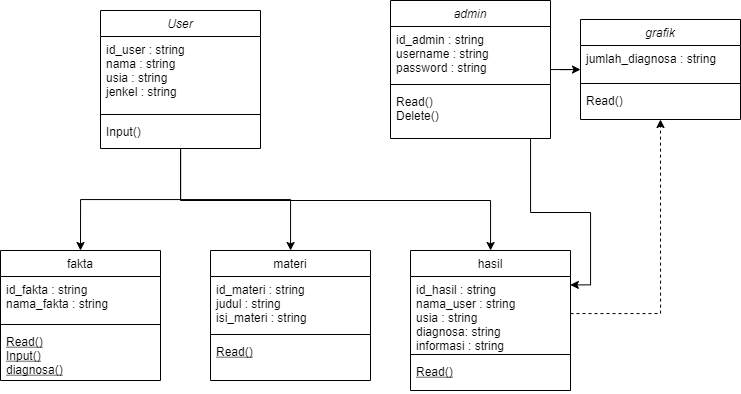

The diagram above was exported from draw.io. Its source (the exported page's mxGraphModel, read from the mxfile embedded in the PNG):
<mxGraphModel dx="1673" dy="934" grid="1" gridSize="10" guides="1" tooltips="1" connect="1" arrows="1" fold="1" page="1" pageScale="1" pageWidth="827" pageHeight="1169" math="0" shadow="0">
  <root>
    <mxCell id="WIyWlLk6GJQsqaUBKTNV-0" />
    <mxCell id="WIyWlLk6GJQsqaUBKTNV-1" parent="WIyWlLk6GJQsqaUBKTNV-0" />
    <mxCell id="v1S8jiFYj_kJ3EeSH5JY-24" style="edgeStyle=orthogonalEdgeStyle;rounded=0;orthogonalLoop=1;jettySize=auto;html=1;entryX=0.5;entryY=0;entryDx=0;entryDy=0;labelBackgroundColor=default;fontColor=default;strokeColor=default;" edge="1" parent="WIyWlLk6GJQsqaUBKTNV-1" source="zkfFHV4jXpPFQw0GAbJ--0" target="zkfFHV4jXpPFQw0GAbJ--6">
      <mxGeometry relative="1" as="geometry" />
    </mxCell>
    <mxCell id="v1S8jiFYj_kJ3EeSH5JY-25" style="edgeStyle=orthogonalEdgeStyle;rounded=0;orthogonalLoop=1;jettySize=auto;html=1;labelBackgroundColor=default;fontColor=default;strokeColor=default;" edge="1" parent="WIyWlLk6GJQsqaUBKTNV-1" source="zkfFHV4jXpPFQw0GAbJ--0" target="zkfFHV4jXpPFQw0GAbJ--13">
      <mxGeometry relative="1" as="geometry" />
    </mxCell>
    <mxCell id="v1S8jiFYj_kJ3EeSH5JY-26" style="edgeStyle=orthogonalEdgeStyle;rounded=0;orthogonalLoop=1;jettySize=auto;html=1;labelBackgroundColor=default;fontColor=default;strokeColor=default;" edge="1" parent="WIyWlLk6GJQsqaUBKTNV-1" source="zkfFHV4jXpPFQw0GAbJ--0" target="v1S8jiFYj_kJ3EeSH5JY-11">
      <mxGeometry relative="1" as="geometry">
        <Array as="points">
          <mxPoint x="250" y="310" />
          <mxPoint x="560" y="310" />
        </Array>
      </mxGeometry>
    </mxCell>
    <mxCell id="zkfFHV4jXpPFQw0GAbJ--0" value="User" style="swimlane;fontStyle=2;align=center;verticalAlign=top;childLayout=stackLayout;horizontal=1;startSize=26;horizontalStack=0;resizeParent=1;resizeLast=0;collapsible=1;marginBottom=0;rounded=0;shadow=0;strokeWidth=1;fontColor=default;fillColor=default;strokeColor=default;" parent="WIyWlLk6GJQsqaUBKTNV-1" vertex="1">
      <mxGeometry x="170" y="120" width="160" height="138" as="geometry">
        <mxRectangle x="230" y="140" width="160" height="26" as="alternateBounds" />
      </mxGeometry>
    </mxCell>
    <mxCell id="zkfFHV4jXpPFQw0GAbJ--1" value="id_user : string&#10;nama : string&#10;usia : string&#10;jenkel : string" style="text;align=left;verticalAlign=top;spacingLeft=4;spacingRight=4;overflow=hidden;rotatable=0;points=[[0,0.5],[1,0.5]];portConstraint=eastwest;fontColor=default;" parent="zkfFHV4jXpPFQw0GAbJ--0" vertex="1">
      <mxGeometry y="26" width="160" height="74" as="geometry" />
    </mxCell>
    <mxCell id="zkfFHV4jXpPFQw0GAbJ--4" value="" style="line;html=1;strokeWidth=1;align=left;verticalAlign=middle;spacingTop=-1;spacingLeft=3;spacingRight=3;rotatable=0;labelPosition=right;points=[];portConstraint=eastwest;" parent="zkfFHV4jXpPFQw0GAbJ--0" vertex="1">
      <mxGeometry y="100" width="160" height="8" as="geometry" />
    </mxCell>
    <mxCell id="zkfFHV4jXpPFQw0GAbJ--5" value="Input()" style="text;align=left;verticalAlign=top;spacingLeft=4;spacingRight=4;overflow=hidden;rotatable=0;points=[[0,0.5],[1,0.5]];portConstraint=eastwest;fontColor=default;" parent="zkfFHV4jXpPFQw0GAbJ--0" vertex="1">
      <mxGeometry y="108" width="160" height="26" as="geometry" />
    </mxCell>
    <mxCell id="zkfFHV4jXpPFQw0GAbJ--6" value="fakta" style="swimlane;fontStyle=0;align=center;verticalAlign=top;childLayout=stackLayout;horizontal=1;startSize=26;horizontalStack=0;resizeParent=1;resizeLast=0;collapsible=1;marginBottom=0;rounded=0;shadow=0;strokeWidth=1;fontColor=default;" parent="WIyWlLk6GJQsqaUBKTNV-1" vertex="1">
      <mxGeometry x="70" y="360" width="160" height="130" as="geometry">
        <mxRectangle x="130" y="380" width="160" height="26" as="alternateBounds" />
      </mxGeometry>
    </mxCell>
    <mxCell id="zkfFHV4jXpPFQw0GAbJ--7" value="id_fakta : string&#10;nama_fakta : string" style="text;align=left;verticalAlign=top;spacingLeft=4;spacingRight=4;overflow=hidden;rotatable=0;points=[[0,0.5],[1,0.5]];portConstraint=eastwest;fontColor=default;" parent="zkfFHV4jXpPFQw0GAbJ--6" vertex="1">
      <mxGeometry y="26" width="160" height="44" as="geometry" />
    </mxCell>
    <mxCell id="zkfFHV4jXpPFQw0GAbJ--9" value="" style="line;html=1;strokeWidth=1;align=left;verticalAlign=middle;spacingTop=-1;spacingLeft=3;spacingRight=3;rotatable=0;labelPosition=right;points=[];portConstraint=eastwest;" parent="zkfFHV4jXpPFQw0GAbJ--6" vertex="1">
      <mxGeometry y="70" width="160" height="8" as="geometry" />
    </mxCell>
    <mxCell id="zkfFHV4jXpPFQw0GAbJ--10" value="Read()&#10;Input()&#10;diagnosa()" style="text;align=left;verticalAlign=top;spacingLeft=4;spacingRight=4;overflow=hidden;rotatable=0;points=[[0,0.5],[1,0.5]];portConstraint=eastwest;fontStyle=4;fontColor=default;" parent="zkfFHV4jXpPFQw0GAbJ--6" vertex="1">
      <mxGeometry y="78" width="160" height="52" as="geometry" />
    </mxCell>
    <mxCell id="zkfFHV4jXpPFQw0GAbJ--13" value="materi" style="swimlane;fontStyle=0;align=center;verticalAlign=top;childLayout=stackLayout;horizontal=1;startSize=26;horizontalStack=0;resizeParent=1;resizeLast=0;collapsible=1;marginBottom=0;rounded=0;shadow=0;strokeWidth=1;fontColor=default;fillColor=default;strokeColor=default;labelBackgroundColor=default;" parent="WIyWlLk6GJQsqaUBKTNV-1" vertex="1">
      <mxGeometry x="280" y="360" width="160" height="130" as="geometry">
        <mxRectangle x="340" y="380" width="170" height="26" as="alternateBounds" />
      </mxGeometry>
    </mxCell>
    <mxCell id="zkfFHV4jXpPFQw0GAbJ--14" value="id_materi : string&#10;judul : string&#10;isi_materi : string" style="text;align=left;verticalAlign=top;spacingLeft=4;spacingRight=4;overflow=hidden;rotatable=0;points=[[0,0.5],[1,0.5]];portConstraint=eastwest;fontColor=default;" parent="zkfFHV4jXpPFQw0GAbJ--13" vertex="1">
      <mxGeometry y="26" width="160" height="54" as="geometry" />
    </mxCell>
    <mxCell id="zkfFHV4jXpPFQw0GAbJ--15" value="" style="line;html=1;strokeWidth=1;align=left;verticalAlign=middle;spacingTop=-1;spacingLeft=3;spacingRight=3;rotatable=0;labelPosition=right;points=[];portConstraint=eastwest;" parent="zkfFHV4jXpPFQw0GAbJ--13" vertex="1">
      <mxGeometry y="80" width="160" height="8" as="geometry" />
    </mxCell>
    <mxCell id="v1S8jiFYj_kJ3EeSH5JY-0" value="Read()" style="text;align=left;verticalAlign=top;spacingLeft=4;spacingRight=4;overflow=hidden;rotatable=0;points=[[0,0.5],[1,0.5]];portConstraint=eastwest;fontStyle=4;fontColor=default;" vertex="1" parent="zkfFHV4jXpPFQw0GAbJ--13">
      <mxGeometry y="88" width="160" height="42" as="geometry" />
    </mxCell>
    <mxCell id="v1S8jiFYj_kJ3EeSH5JY-11" value="hasil" style="swimlane;fontStyle=0;align=center;verticalAlign=top;childLayout=stackLayout;horizontal=1;startSize=26;horizontalStack=0;resizeParent=1;resizeLast=0;collapsible=1;marginBottom=0;rounded=0;shadow=0;strokeWidth=1;fontColor=default;fillColor=default;strokeColor=default;labelBackgroundColor=default;" vertex="1" parent="WIyWlLk6GJQsqaUBKTNV-1">
      <mxGeometry x="480" y="360" width="160" height="140" as="geometry">
        <mxRectangle x="340" y="380" width="170" height="26" as="alternateBounds" />
      </mxGeometry>
    </mxCell>
    <mxCell id="v1S8jiFYj_kJ3EeSH5JY-12" value="id_hasil : string&#10;nama_user : string&#10;usia : string&#10;diagnosa: string&#10;informasi : string" style="text;align=left;verticalAlign=top;spacingLeft=4;spacingRight=4;overflow=hidden;rotatable=0;points=[[0,0.5],[1,0.5]];portConstraint=eastwest;fontColor=default;" vertex="1" parent="v1S8jiFYj_kJ3EeSH5JY-11">
      <mxGeometry y="26" width="160" height="74" as="geometry" />
    </mxCell>
    <mxCell id="v1S8jiFYj_kJ3EeSH5JY-13" value="" style="line;html=1;strokeWidth=1;align=left;verticalAlign=middle;spacingTop=-1;spacingLeft=3;spacingRight=3;rotatable=0;labelPosition=right;points=[];portConstraint=eastwest;" vertex="1" parent="v1S8jiFYj_kJ3EeSH5JY-11">
      <mxGeometry y="100" width="160" height="8" as="geometry" />
    </mxCell>
    <mxCell id="v1S8jiFYj_kJ3EeSH5JY-14" value="Read()" style="text;align=left;verticalAlign=top;spacingLeft=4;spacingRight=4;overflow=hidden;rotatable=0;points=[[0,0.5],[1,0.5]];portConstraint=eastwest;fontStyle=4;fontColor=default;" vertex="1" parent="v1S8jiFYj_kJ3EeSH5JY-11">
      <mxGeometry y="108" width="160" height="32" as="geometry" />
    </mxCell>
    <mxCell id="v1S8jiFYj_kJ3EeSH5JY-23" value="" style="edgeStyle=orthogonalEdgeStyle;rounded=0;orthogonalLoop=1;jettySize=auto;html=1;labelBackgroundColor=default;fontColor=default;strokeColor=default;" edge="1" parent="WIyWlLk6GJQsqaUBKTNV-1" source="v1S8jiFYj_kJ3EeSH5JY-15" target="v1S8jiFYj_kJ3EeSH5JY-19">
      <mxGeometry relative="1" as="geometry" />
    </mxCell>
    <mxCell id="v1S8jiFYj_kJ3EeSH5JY-27" style="edgeStyle=orthogonalEdgeStyle;rounded=0;orthogonalLoop=1;jettySize=auto;html=1;entryX=0.999;entryY=0.114;entryDx=0;entryDy=0;labelBackgroundColor=default;fontColor=default;strokeColor=default;entryPerimeter=0;" edge="1" parent="WIyWlLk6GJQsqaUBKTNV-1" source="v1S8jiFYj_kJ3EeSH5JY-15" target="v1S8jiFYj_kJ3EeSH5JY-12">
      <mxGeometry relative="1" as="geometry">
        <Array as="points">
          <mxPoint x="600" y="322" />
          <mxPoint x="660" y="322" />
          <mxPoint x="660" y="394" />
        </Array>
      </mxGeometry>
    </mxCell>
    <mxCell id="v1S8jiFYj_kJ3EeSH5JY-15" value="admin" style="swimlane;fontStyle=2;align=center;verticalAlign=top;childLayout=stackLayout;horizontal=1;startSize=26;horizontalStack=0;resizeParent=1;resizeLast=0;collapsible=1;marginBottom=0;rounded=0;shadow=0;strokeWidth=1;fontColor=default;fillColor=default;strokeColor=default;" vertex="1" parent="WIyWlLk6GJQsqaUBKTNV-1">
      <mxGeometry x="460" y="110" width="160" height="138" as="geometry">
        <mxRectangle x="230" y="140" width="160" height="26" as="alternateBounds" />
      </mxGeometry>
    </mxCell>
    <mxCell id="v1S8jiFYj_kJ3EeSH5JY-16" value="id_admin : string&#10;username : string&#10;password : string" style="text;align=left;verticalAlign=top;spacingLeft=4;spacingRight=4;overflow=hidden;rotatable=0;points=[[0,0.5],[1,0.5]];portConstraint=eastwest;fontColor=default;" vertex="1" parent="v1S8jiFYj_kJ3EeSH5JY-15">
      <mxGeometry y="26" width="160" height="54" as="geometry" />
    </mxCell>
    <mxCell id="v1S8jiFYj_kJ3EeSH5JY-17" value="" style="line;html=1;strokeWidth=1;align=left;verticalAlign=middle;spacingTop=-1;spacingLeft=3;spacingRight=3;rotatable=0;labelPosition=right;points=[];portConstraint=eastwest;" vertex="1" parent="v1S8jiFYj_kJ3EeSH5JY-15">
      <mxGeometry y="80" width="160" height="8" as="geometry" />
    </mxCell>
    <mxCell id="v1S8jiFYj_kJ3EeSH5JY-18" value="Read()&#10;Delete()" style="text;align=left;verticalAlign=top;spacingLeft=4;spacingRight=4;overflow=hidden;rotatable=0;points=[[0,0.5],[1,0.5]];portConstraint=eastwest;fontColor=default;" vertex="1" parent="v1S8jiFYj_kJ3EeSH5JY-15">
      <mxGeometry y="88" width="160" height="32" as="geometry" />
    </mxCell>
    <mxCell id="v1S8jiFYj_kJ3EeSH5JY-19" value="grafik" style="swimlane;fontStyle=2;align=center;verticalAlign=top;childLayout=stackLayout;horizontal=1;startSize=26;horizontalStack=0;resizeParent=1;resizeLast=0;collapsible=1;marginBottom=0;rounded=0;shadow=0;strokeWidth=1;fontColor=default;fillColor=default;strokeColor=default;" vertex="1" parent="WIyWlLk6GJQsqaUBKTNV-1">
      <mxGeometry x="650" y="129" width="160" height="100" as="geometry">
        <mxRectangle x="230" y="140" width="160" height="26" as="alternateBounds" />
      </mxGeometry>
    </mxCell>
    <mxCell id="v1S8jiFYj_kJ3EeSH5JY-20" value="jumlah_diagnosa : string" style="text;align=left;verticalAlign=top;spacingLeft=4;spacingRight=4;overflow=hidden;rotatable=0;points=[[0,0.5],[1,0.5]];portConstraint=eastwest;fontColor=default;" vertex="1" parent="v1S8jiFYj_kJ3EeSH5JY-19">
      <mxGeometry y="26" width="160" height="34" as="geometry" />
    </mxCell>
    <mxCell id="v1S8jiFYj_kJ3EeSH5JY-21" value="" style="line;html=1;strokeWidth=1;align=left;verticalAlign=middle;spacingTop=-1;spacingLeft=3;spacingRight=3;rotatable=0;labelPosition=right;points=[];portConstraint=eastwest;" vertex="1" parent="v1S8jiFYj_kJ3EeSH5JY-19">
      <mxGeometry y="60" width="160" height="8" as="geometry" />
    </mxCell>
    <mxCell id="v1S8jiFYj_kJ3EeSH5JY-22" value="Read()" style="text;align=left;verticalAlign=top;spacingLeft=4;spacingRight=4;overflow=hidden;rotatable=0;points=[[0,0.5],[1,0.5]];portConstraint=eastwest;fontColor=default;" vertex="1" parent="v1S8jiFYj_kJ3EeSH5JY-19">
      <mxGeometry y="68" width="160" height="26" as="geometry" />
    </mxCell>
    <mxCell id="v1S8jiFYj_kJ3EeSH5JY-29" style="edgeStyle=orthogonalEdgeStyle;rounded=0;orthogonalLoop=1;jettySize=auto;html=1;entryX=0.5;entryY=1;entryDx=0;entryDy=0;dashed=1;labelBackgroundColor=default;fontColor=default;strokeColor=default;" edge="1" parent="WIyWlLk6GJQsqaUBKTNV-1" source="v1S8jiFYj_kJ3EeSH5JY-12" target="v1S8jiFYj_kJ3EeSH5JY-19">
      <mxGeometry relative="1" as="geometry" />
    </mxCell>
  </root>
</mxGraphModel>